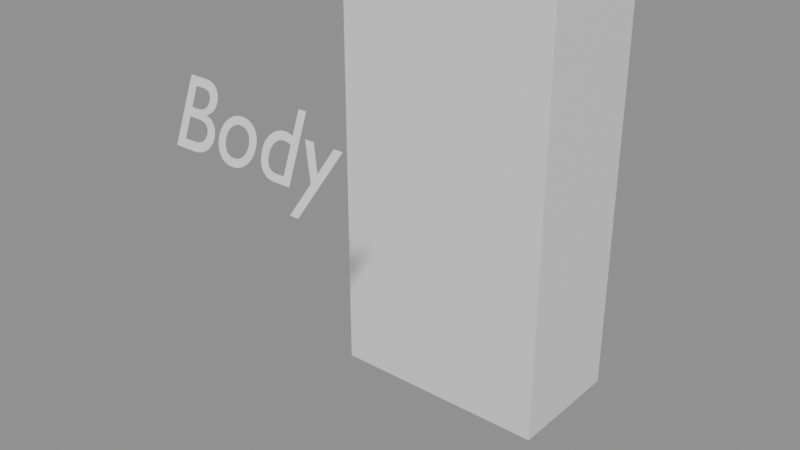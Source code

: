 # Source: base_body.blend  (saved by Blender 5.1.30; exported with 4.5.12 LTS)
import bpy
from mathutils import Matrix  # noqa: F401  (used for matrix-valued properties, if any)

bpy.ops.wm.read_factory_settings(use_empty=True)
scene = bpy.context.scene
scene.name = 'Scene'

# ---- collections
col_chr_body_base = bpy.data.collections.new('CHR_Body_Base'); scene.collection.children.link(col_chr_body_base)

# ---- materials (node trees are filled in below, after node groups)
mat_chr_body_base_material = bpy.data.materials.new('CHR_Body_Base_Material')
mat_chr_body_base_material.diffuse_color = (0.34, 0.55, 0.78, 1.0)

# ---- material node trees
mat_chr_body_base_material.use_nodes = True; mat_chr_body_base_material.node_tree.nodes.clear()
_N = mat_chr_body_base_material.node_tree.nodes; _L = mat_chr_body_base_material.node_tree.links
n0 = _N.new('ShaderNodeBsdfPrincipled'); n0.name = 'Principled BSDF'; n0.location = (-200, 100)
n1 = _N.new('ShaderNodeOutputMaterial'); n1.name = 'Material Output'; n1.location = (200, 100)
_L.new(n0.outputs[0], n1.inputs[0])
n1.is_active_output = True

# ---- meshes
me_chr_body_base_mesh = bpy.data.meshes.new('CHR_Body_Base_Mesh')
me_chr_body_base_mesh.from_pydata([(-0.5, -0.5, -0.5), (-0.5, -0.5, 0.5), (-0.5, 0.5, -0.5), (-0.5, 0.5, 0.5), (0.5, -0.5, -0.5), (0.5, -0.5, 0.5), (0.5, 0.5, -0.5), (0.5, 0.5, 0.5)], [], [(0, 1, 3, 2), (2, 3, 7, 6), (6, 7, 5, 4), (4, 5, 1, 0), (2, 6, 4, 0), (7, 3, 1, 5)])
_uv = me_chr_body_base_mesh.uv_layers.new(name='UVMap')
_uv.uv.foreach_set('vector', [0.375, 0.0, 0.625, 0.0, 0.625, 0.25, 0.375, 0.25, 0.375, 0.25, 0.625, 0.25, 0.625, 0.5, 0.375, 0.5, 0.375, 0.5, 0.625, 0.5, 0.625, 0.75, 0.375, 0.75, 0.375, 0.75, 0.625, 0.75, 0.625, 1.0, 0.375, 1.0, 0.125, 0.5, 0.375, 0.5, 0.375, 0.75, 0.125, 0.75, 0.625, 0.5, 0.875, 0.5, 0.875, 0.75, 0.625, 0.75])
me_chr_body_base_mesh.materials.append(mat_chr_body_base_material)
me_chr_body_base_mesh.update()

# ---- curves / text
txt_text = bpy.data.curves.new('Text', 'FONT')
txt_text.dimensions = '2D'
txt_text.body = 'Body'
txt_text.align_x = 'CENTER'
txt_text.size = 0.18

# ---- objects
ob_fixture_label_body = bpy.data.objects.new('Fixture_Label_Body', txt_text)
ob_chr_body_base_marker = bpy.data.objects.new('CHR_Body_Base_Marker', me_chr_body_base_mesh)

# ---- transforms, parenting, visibility, modifiers, constraints
ob_fixture_label_body.location = (0.0, -0.65, 0.95)
ob_fixture_label_body.rotation_euler = (1.2, 0.0, 0.0)
ob_chr_body_base_marker.location = (0.0, 0.0, 0.7)
ob_chr_body_base_marker.scale = (0.5, 0.28, 0.95)

# ---- collection membership
scene.collection.objects.link(ob_fixture_label_body)
col_chr_body_base.objects.link(ob_chr_body_base_marker)

# ---- scene / render settings (as saved in the file)
scene.frame_start = 1; scene.frame_end = 250; scene.frame_set(1)
scene.render.engine = 'BLENDER_EEVEE_NEXT'
scene.render.bake_bias = 0.0
scene.render.bake_samples = 0
scene.cycles.sampling_pattern = 'TABULATED_SOBOL'
scene.eevee.use_volume_custom_range = False
bpy.context.view_layer.update()

# ---- added for rendering (the .blend has no active camera and no usable light): camera, sun + grey world if the file has none
cam_auto = bpy.data.cameras.new('AutoCamera')
cam_auto.lens = 50.0
cam_auto.sensor_width = 36.0
cam_auto.clip_end = 1000.0
ob_auto_camera = bpy.data.objects.new('AutoCamera', cam_auto)
scene.collection.objects.link(ob_auto_camera)
ob_auto_camera.location = (1.2415, -1.7523, 1.6932)
ob_auto_camera.rotation_euler = (1.09748, -7.21219e-08, 0.694738)
scene.camera = ob_auto_camera
light_auto_sun = bpy.data.lights.new('AutoSun', 'SUN')
light_auto_sun.energy = 3.0
light_auto_sun.angle = 0.0523599
ob_auto_sun = bpy.data.objects.new('AutoSun', light_auto_sun)
scene.collection.objects.link(ob_auto_sun)
ob_auto_sun.rotation_euler = (0.872665, 0.174533, 0.523599)
if scene.world is None:
    world_auto = bpy.data.worlds.new('AutoWorld')
    world_auto.color = (0.3, 0.3, 0.3)
    scene.world = world_auto
bpy.context.view_layer.update()
